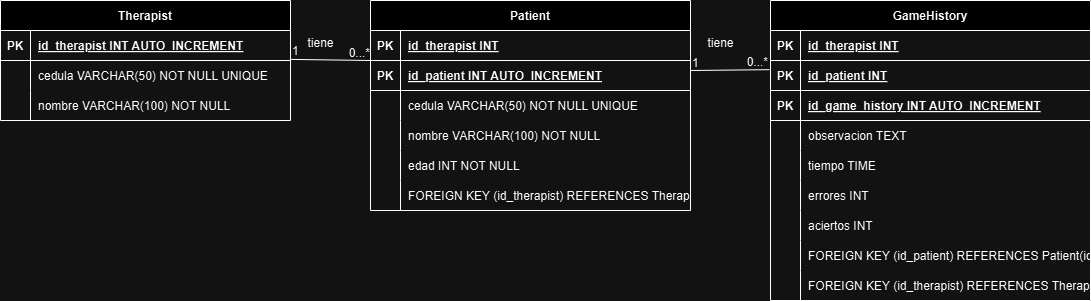

The diagram above was exported from draw.io. Its source (the exported page's mxGraphModel, read from the mxfile embedded in the PNG):
<mxGraphModel dx="1615" dy="803" grid="1" gridSize="10" guides="1" tooltips="1" connect="1" arrows="1" fold="1" page="1" pageScale="1" pageWidth="827" pageHeight="1169" math="0" shadow="0">
  <root>
    <mxCell id="0" />
    <mxCell id="1" parent="0" />
    <mxCell id="o5dZkrxGNSi-_jPaLJcg-58" value="Therapist" style="shape=table;startSize=30;container=1;collapsible=1;childLayout=tableLayout;fixedRows=1;rowLines=0;fontStyle=1;align=center;resizeLast=1;" vertex="1" parent="1">
      <mxGeometry x="80" y="250" width="290" height="120" as="geometry" />
    </mxCell>
    <mxCell id="o5dZkrxGNSi-_jPaLJcg-59" value="" style="shape=tableRow;horizontal=0;startSize=0;swimlaneHead=0;swimlaneBody=0;fillColor=none;collapsible=0;dropTarget=0;points=[[0,0.5],[1,0.5]];portConstraint=eastwest;strokeColor=inherit;top=0;left=0;right=0;bottom=1;" vertex="1" parent="o5dZkrxGNSi-_jPaLJcg-58">
      <mxGeometry y="30" width="290" height="30" as="geometry" />
    </mxCell>
    <mxCell id="o5dZkrxGNSi-_jPaLJcg-60" value="PK" style="shape=partialRectangle;overflow=hidden;connectable=0;fillColor=none;strokeColor=inherit;top=0;left=0;bottom=0;right=0;fontStyle=1;" vertex="1" parent="o5dZkrxGNSi-_jPaLJcg-59">
      <mxGeometry width="30" height="30" as="geometry">
        <mxRectangle width="30" height="30" as="alternateBounds" />
      </mxGeometry>
    </mxCell>
    <mxCell id="o5dZkrxGNSi-_jPaLJcg-61" value="id_therapist INT AUTO_INCREMENT " style="shape=partialRectangle;overflow=hidden;connectable=0;fillColor=none;align=left;strokeColor=inherit;top=0;left=0;bottom=0;right=0;spacingLeft=6;fontStyle=5;" vertex="1" parent="o5dZkrxGNSi-_jPaLJcg-59">
      <mxGeometry x="30" width="260" height="30" as="geometry">
        <mxRectangle width="260" height="30" as="alternateBounds" />
      </mxGeometry>
    </mxCell>
    <mxCell id="o5dZkrxGNSi-_jPaLJcg-62" value="" style="shape=tableRow;horizontal=0;startSize=0;swimlaneHead=0;swimlaneBody=0;fillColor=none;collapsible=0;dropTarget=0;points=[[0,0.5],[1,0.5]];portConstraint=eastwest;strokeColor=inherit;top=0;left=0;right=0;bottom=0;" vertex="1" parent="o5dZkrxGNSi-_jPaLJcg-58">
      <mxGeometry y="60" width="290" height="30" as="geometry" />
    </mxCell>
    <mxCell id="o5dZkrxGNSi-_jPaLJcg-63" value="" style="shape=partialRectangle;overflow=hidden;connectable=0;fillColor=none;strokeColor=inherit;top=0;left=0;bottom=0;right=0;" vertex="1" parent="o5dZkrxGNSi-_jPaLJcg-62">
      <mxGeometry width="30" height="30" as="geometry">
        <mxRectangle width="30" height="30" as="alternateBounds" />
      </mxGeometry>
    </mxCell>
    <mxCell id="o5dZkrxGNSi-_jPaLJcg-64" value="cedula VARCHAR(50) NOT NULL UNIQUE" style="shape=partialRectangle;overflow=hidden;connectable=0;fillColor=none;align=left;strokeColor=inherit;top=0;left=0;bottom=0;right=0;spacingLeft=6;" vertex="1" parent="o5dZkrxGNSi-_jPaLJcg-62">
      <mxGeometry x="30" width="260" height="30" as="geometry">
        <mxRectangle width="260" height="30" as="alternateBounds" />
      </mxGeometry>
    </mxCell>
    <mxCell id="o5dZkrxGNSi-_jPaLJcg-65" value="" style="shape=tableRow;horizontal=0;startSize=0;swimlaneHead=0;swimlaneBody=0;fillColor=none;collapsible=0;dropTarget=0;points=[[0,0.5],[1,0.5]];portConstraint=eastwest;strokeColor=inherit;top=0;left=0;right=0;bottom=0;" vertex="1" parent="o5dZkrxGNSi-_jPaLJcg-58">
      <mxGeometry y="90" width="290" height="30" as="geometry" />
    </mxCell>
    <mxCell id="o5dZkrxGNSi-_jPaLJcg-66" value="" style="shape=partialRectangle;overflow=hidden;connectable=0;fillColor=none;strokeColor=inherit;top=0;left=0;bottom=0;right=0;" vertex="1" parent="o5dZkrxGNSi-_jPaLJcg-65">
      <mxGeometry width="30" height="30" as="geometry">
        <mxRectangle width="30" height="30" as="alternateBounds" />
      </mxGeometry>
    </mxCell>
    <mxCell id="o5dZkrxGNSi-_jPaLJcg-67" value="nombre VARCHAR(100) NOT NULL" style="shape=partialRectangle;overflow=hidden;connectable=0;fillColor=none;align=left;strokeColor=inherit;top=0;left=0;bottom=0;right=0;spacingLeft=6;" vertex="1" parent="o5dZkrxGNSi-_jPaLJcg-65">
      <mxGeometry x="30" width="260" height="30" as="geometry">
        <mxRectangle width="260" height="30" as="alternateBounds" />
      </mxGeometry>
    </mxCell>
    <mxCell id="o5dZkrxGNSi-_jPaLJcg-68" value="Patient" style="shape=table;startSize=30;container=1;collapsible=1;childLayout=tableLayout;fixedRows=1;rowLines=0;fontStyle=1;align=center;resizeLast=1;" vertex="1" parent="1">
      <mxGeometry x="450" y="250" width="320" height="210" as="geometry" />
    </mxCell>
    <mxCell id="o5dZkrxGNSi-_jPaLJcg-69" value="" style="shape=tableRow;horizontal=0;startSize=0;swimlaneHead=0;swimlaneBody=0;fillColor=none;collapsible=0;dropTarget=0;points=[[0,0.5],[1,0.5]];portConstraint=eastwest;strokeColor=inherit;top=0;left=0;right=0;bottom=1;" vertex="1" parent="o5dZkrxGNSi-_jPaLJcg-68">
      <mxGeometry y="30" width="320" height="30" as="geometry" />
    </mxCell>
    <mxCell id="o5dZkrxGNSi-_jPaLJcg-70" value="PK" style="shape=partialRectangle;overflow=hidden;connectable=0;fillColor=none;strokeColor=inherit;top=0;left=0;bottom=0;right=0;fontStyle=1;" vertex="1" parent="o5dZkrxGNSi-_jPaLJcg-69">
      <mxGeometry width="30" height="30" as="geometry">
        <mxRectangle width="30" height="30" as="alternateBounds" />
      </mxGeometry>
    </mxCell>
    <mxCell id="o5dZkrxGNSi-_jPaLJcg-71" value="id_therapist INT" style="shape=partialRectangle;overflow=hidden;connectable=0;fillColor=none;align=left;strokeColor=inherit;top=0;left=0;bottom=0;right=0;spacingLeft=6;fontStyle=5;" vertex="1" parent="o5dZkrxGNSi-_jPaLJcg-69">
      <mxGeometry x="30" width="290" height="30" as="geometry">
        <mxRectangle width="290" height="30" as="alternateBounds" />
      </mxGeometry>
    </mxCell>
    <mxCell id="o5dZkrxGNSi-_jPaLJcg-72" value="" style="shape=tableRow;horizontal=0;startSize=0;swimlaneHead=0;swimlaneBody=0;fillColor=none;collapsible=0;dropTarget=0;points=[[0,0.5],[1,0.5]];portConstraint=eastwest;strokeColor=inherit;top=0;left=0;right=0;bottom=1;" vertex="1" parent="o5dZkrxGNSi-_jPaLJcg-68">
      <mxGeometry y="60" width="320" height="30" as="geometry" />
    </mxCell>
    <mxCell id="o5dZkrxGNSi-_jPaLJcg-73" value="PK" style="shape=partialRectangle;overflow=hidden;connectable=0;fillColor=none;strokeColor=inherit;top=0;left=0;bottom=0;right=0;fontStyle=1;" vertex="1" parent="o5dZkrxGNSi-_jPaLJcg-72">
      <mxGeometry width="30" height="30" as="geometry">
        <mxRectangle width="30" height="30" as="alternateBounds" />
      </mxGeometry>
    </mxCell>
    <mxCell id="o5dZkrxGNSi-_jPaLJcg-74" value="id_patient INT AUTO_INCREMENT " style="shape=partialRectangle;overflow=hidden;connectable=0;fillColor=none;align=left;strokeColor=inherit;top=0;left=0;bottom=0;right=0;spacingLeft=6;fontStyle=5;" vertex="1" parent="o5dZkrxGNSi-_jPaLJcg-72">
      <mxGeometry x="30" width="290" height="30" as="geometry">
        <mxRectangle width="290" height="30" as="alternateBounds" />
      </mxGeometry>
    </mxCell>
    <mxCell id="o5dZkrxGNSi-_jPaLJcg-75" value="" style="shape=tableRow;horizontal=0;startSize=0;swimlaneHead=0;swimlaneBody=0;fillColor=none;collapsible=0;dropTarget=0;points=[[0,0.5],[1,0.5]];portConstraint=eastwest;strokeColor=inherit;top=0;left=0;right=0;bottom=0;" vertex="1" parent="o5dZkrxGNSi-_jPaLJcg-68">
      <mxGeometry y="90" width="320" height="30" as="geometry" />
    </mxCell>
    <mxCell id="o5dZkrxGNSi-_jPaLJcg-76" value="" style="shape=partialRectangle;overflow=hidden;connectable=0;fillColor=none;strokeColor=inherit;top=0;left=0;bottom=0;right=0;" vertex="1" parent="o5dZkrxGNSi-_jPaLJcg-75">
      <mxGeometry width="30" height="30" as="geometry">
        <mxRectangle width="30" height="30" as="alternateBounds" />
      </mxGeometry>
    </mxCell>
    <mxCell id="o5dZkrxGNSi-_jPaLJcg-77" value="cedula VARCHAR(50) NOT NULL UNIQUE" style="shape=partialRectangle;overflow=hidden;connectable=0;fillColor=none;align=left;strokeColor=inherit;top=0;left=0;bottom=0;right=0;spacingLeft=6;" vertex="1" parent="o5dZkrxGNSi-_jPaLJcg-75">
      <mxGeometry x="30" width="290" height="30" as="geometry">
        <mxRectangle width="290" height="30" as="alternateBounds" />
      </mxGeometry>
    </mxCell>
    <mxCell id="o5dZkrxGNSi-_jPaLJcg-78" value="" style="shape=tableRow;horizontal=0;startSize=0;swimlaneHead=0;swimlaneBody=0;fillColor=none;collapsible=0;dropTarget=0;points=[[0,0.5],[1,0.5]];portConstraint=eastwest;strokeColor=inherit;top=0;left=0;right=0;bottom=0;" vertex="1" parent="o5dZkrxGNSi-_jPaLJcg-68">
      <mxGeometry y="120" width="320" height="30" as="geometry" />
    </mxCell>
    <mxCell id="o5dZkrxGNSi-_jPaLJcg-79" value="" style="shape=partialRectangle;overflow=hidden;connectable=0;fillColor=none;strokeColor=inherit;top=0;left=0;bottom=0;right=0;" vertex="1" parent="o5dZkrxGNSi-_jPaLJcg-78">
      <mxGeometry width="30" height="30" as="geometry">
        <mxRectangle width="30" height="30" as="alternateBounds" />
      </mxGeometry>
    </mxCell>
    <mxCell id="o5dZkrxGNSi-_jPaLJcg-80" value="nombre VARCHAR(100) NOT NULL" style="shape=partialRectangle;overflow=hidden;connectable=0;fillColor=none;align=left;strokeColor=inherit;top=0;left=0;bottom=0;right=0;spacingLeft=6;" vertex="1" parent="o5dZkrxGNSi-_jPaLJcg-78">
      <mxGeometry x="30" width="290" height="30" as="geometry">
        <mxRectangle width="290" height="30" as="alternateBounds" />
      </mxGeometry>
    </mxCell>
    <mxCell id="o5dZkrxGNSi-_jPaLJcg-81" value="" style="shape=tableRow;horizontal=0;startSize=0;swimlaneHead=0;swimlaneBody=0;fillColor=none;collapsible=0;dropTarget=0;points=[[0,0.5],[1,0.5]];portConstraint=eastwest;strokeColor=inherit;top=0;left=0;right=0;bottom=0;" vertex="1" parent="o5dZkrxGNSi-_jPaLJcg-68">
      <mxGeometry y="150" width="320" height="30" as="geometry" />
    </mxCell>
    <mxCell id="o5dZkrxGNSi-_jPaLJcg-82" value="" style="shape=partialRectangle;overflow=hidden;connectable=0;fillColor=none;strokeColor=inherit;top=0;left=0;bottom=0;right=0;" vertex="1" parent="o5dZkrxGNSi-_jPaLJcg-81">
      <mxGeometry width="30" height="30" as="geometry">
        <mxRectangle width="30" height="30" as="alternateBounds" />
      </mxGeometry>
    </mxCell>
    <mxCell id="o5dZkrxGNSi-_jPaLJcg-83" value="edad INT NOT NULL" style="shape=partialRectangle;overflow=hidden;connectable=0;fillColor=none;align=left;strokeColor=inherit;top=0;left=0;bottom=0;right=0;spacingLeft=6;" vertex="1" parent="o5dZkrxGNSi-_jPaLJcg-81">
      <mxGeometry x="30" width="290" height="30" as="geometry">
        <mxRectangle width="290" height="30" as="alternateBounds" />
      </mxGeometry>
    </mxCell>
    <mxCell id="o5dZkrxGNSi-_jPaLJcg-84" value="" style="shape=tableRow;horizontal=0;startSize=0;swimlaneHead=0;swimlaneBody=0;fillColor=none;collapsible=0;dropTarget=0;points=[[0,0.5],[1,0.5]];portConstraint=eastwest;strokeColor=inherit;top=0;left=0;right=0;bottom=0;" vertex="1" parent="o5dZkrxGNSi-_jPaLJcg-68">
      <mxGeometry y="180" width="320" height="30" as="geometry" />
    </mxCell>
    <mxCell id="o5dZkrxGNSi-_jPaLJcg-85" value="" style="shape=partialRectangle;overflow=hidden;connectable=0;fillColor=none;strokeColor=inherit;top=0;left=0;bottom=0;right=0;" vertex="1" parent="o5dZkrxGNSi-_jPaLJcg-84">
      <mxGeometry width="30" height="30" as="geometry">
        <mxRectangle width="30" height="30" as="alternateBounds" />
      </mxGeometry>
    </mxCell>
    <mxCell id="o5dZkrxGNSi-_jPaLJcg-86" value="FOREIGN KEY (id_therapist) REFERENCES Therapist(id_therapist)" style="shape=partialRectangle;overflow=hidden;connectable=0;fillColor=none;align=left;strokeColor=inherit;top=0;left=0;bottom=0;right=0;spacingLeft=6;" vertex="1" parent="o5dZkrxGNSi-_jPaLJcg-84">
      <mxGeometry x="30" width="290" height="30" as="geometry">
        <mxRectangle width="290" height="30" as="alternateBounds" />
      </mxGeometry>
    </mxCell>
    <mxCell id="o5dZkrxGNSi-_jPaLJcg-87" value="GameHistory" style="shape=table;startSize=30;container=1;collapsible=1;childLayout=tableLayout;fixedRows=1;rowLines=0;fontStyle=1;align=center;resizeLast=1;" vertex="1" parent="1">
      <mxGeometry x="850" y="250" width="320" height="300" as="geometry" />
    </mxCell>
    <mxCell id="o5dZkrxGNSi-_jPaLJcg-88" value="" style="shape=tableRow;horizontal=0;startSize=0;swimlaneHead=0;swimlaneBody=0;fillColor=none;collapsible=0;dropTarget=0;points=[[0,0.5],[1,0.5]];portConstraint=eastwest;strokeColor=inherit;top=0;left=0;right=0;bottom=1;" vertex="1" parent="o5dZkrxGNSi-_jPaLJcg-87">
      <mxGeometry y="30" width="320" height="30" as="geometry" />
    </mxCell>
    <mxCell id="o5dZkrxGNSi-_jPaLJcg-89" value="PK" style="shape=partialRectangle;overflow=hidden;connectable=0;fillColor=none;strokeColor=inherit;top=0;left=0;bottom=0;right=0;fontStyle=1;" vertex="1" parent="o5dZkrxGNSi-_jPaLJcg-88">
      <mxGeometry width="30" height="30" as="geometry">
        <mxRectangle width="30" height="30" as="alternateBounds" />
      </mxGeometry>
    </mxCell>
    <mxCell id="o5dZkrxGNSi-_jPaLJcg-90" value="id_therapist INT" style="shape=partialRectangle;overflow=hidden;connectable=0;fillColor=none;align=left;strokeColor=inherit;top=0;left=0;bottom=0;right=0;spacingLeft=6;fontStyle=5;" vertex="1" parent="o5dZkrxGNSi-_jPaLJcg-88">
      <mxGeometry x="30" width="290" height="30" as="geometry">
        <mxRectangle width="290" height="30" as="alternateBounds" />
      </mxGeometry>
    </mxCell>
    <mxCell id="o5dZkrxGNSi-_jPaLJcg-91" value="" style="shape=tableRow;horizontal=0;startSize=0;swimlaneHead=0;swimlaneBody=0;fillColor=none;collapsible=0;dropTarget=0;points=[[0,0.5],[1,0.5]];portConstraint=eastwest;strokeColor=inherit;top=0;left=0;right=0;bottom=1;" vertex="1" parent="o5dZkrxGNSi-_jPaLJcg-87">
      <mxGeometry y="60" width="320" height="30" as="geometry" />
    </mxCell>
    <mxCell id="o5dZkrxGNSi-_jPaLJcg-92" value="PK" style="shape=partialRectangle;overflow=hidden;connectable=0;fillColor=none;strokeColor=inherit;top=0;left=0;bottom=0;right=0;fontStyle=1;" vertex="1" parent="o5dZkrxGNSi-_jPaLJcg-91">
      <mxGeometry width="30" height="30" as="geometry">
        <mxRectangle width="30" height="30" as="alternateBounds" />
      </mxGeometry>
    </mxCell>
    <mxCell id="o5dZkrxGNSi-_jPaLJcg-93" value="id_patient INT" style="shape=partialRectangle;overflow=hidden;connectable=0;fillColor=none;align=left;strokeColor=inherit;top=0;left=0;bottom=0;right=0;spacingLeft=6;fontStyle=5;" vertex="1" parent="o5dZkrxGNSi-_jPaLJcg-91">
      <mxGeometry x="30" width="290" height="30" as="geometry">
        <mxRectangle width="290" height="30" as="alternateBounds" />
      </mxGeometry>
    </mxCell>
    <mxCell id="o5dZkrxGNSi-_jPaLJcg-94" value="" style="shape=tableRow;horizontal=0;startSize=0;swimlaneHead=0;swimlaneBody=0;fillColor=none;collapsible=0;dropTarget=0;points=[[0,0.5],[1,0.5]];portConstraint=eastwest;strokeColor=inherit;top=0;left=0;right=0;bottom=1;" vertex="1" parent="o5dZkrxGNSi-_jPaLJcg-87">
      <mxGeometry y="90" width="320" height="30" as="geometry" />
    </mxCell>
    <mxCell id="o5dZkrxGNSi-_jPaLJcg-95" value="PK" style="shape=partialRectangle;overflow=hidden;connectable=0;fillColor=none;strokeColor=inherit;top=0;left=0;bottom=0;right=0;fontStyle=1;" vertex="1" parent="o5dZkrxGNSi-_jPaLJcg-94">
      <mxGeometry width="30" height="30" as="geometry">
        <mxRectangle width="30" height="30" as="alternateBounds" />
      </mxGeometry>
    </mxCell>
    <mxCell id="o5dZkrxGNSi-_jPaLJcg-96" value="id_game_history INT AUTO_INCREMENT " style="shape=partialRectangle;overflow=hidden;connectable=0;fillColor=none;align=left;strokeColor=inherit;top=0;left=0;bottom=0;right=0;spacingLeft=6;fontStyle=5;" vertex="1" parent="o5dZkrxGNSi-_jPaLJcg-94">
      <mxGeometry x="30" width="290" height="30" as="geometry">
        <mxRectangle width="290" height="30" as="alternateBounds" />
      </mxGeometry>
    </mxCell>
    <mxCell id="o5dZkrxGNSi-_jPaLJcg-97" value="" style="shape=tableRow;horizontal=0;startSize=0;swimlaneHead=0;swimlaneBody=0;fillColor=none;collapsible=0;dropTarget=0;points=[[0,0.5],[1,0.5]];portConstraint=eastwest;strokeColor=inherit;top=0;left=0;right=0;bottom=0;" vertex="1" parent="o5dZkrxGNSi-_jPaLJcg-87">
      <mxGeometry y="120" width="320" height="30" as="geometry" />
    </mxCell>
    <mxCell id="o5dZkrxGNSi-_jPaLJcg-98" value="" style="shape=partialRectangle;overflow=hidden;connectable=0;fillColor=none;strokeColor=inherit;top=0;left=0;bottom=0;right=0;" vertex="1" parent="o5dZkrxGNSi-_jPaLJcg-97">
      <mxGeometry width="30" height="30" as="geometry">
        <mxRectangle width="30" height="30" as="alternateBounds" />
      </mxGeometry>
    </mxCell>
    <mxCell id="o5dZkrxGNSi-_jPaLJcg-99" value="observacion TEXT" style="shape=partialRectangle;overflow=hidden;connectable=0;fillColor=none;align=left;strokeColor=inherit;top=0;left=0;bottom=0;right=0;spacingLeft=6;" vertex="1" parent="o5dZkrxGNSi-_jPaLJcg-97">
      <mxGeometry x="30" width="290" height="30" as="geometry">
        <mxRectangle width="290" height="30" as="alternateBounds" />
      </mxGeometry>
    </mxCell>
    <mxCell id="o5dZkrxGNSi-_jPaLJcg-100" value="" style="shape=tableRow;horizontal=0;startSize=0;swimlaneHead=0;swimlaneBody=0;fillColor=none;collapsible=0;dropTarget=0;points=[[0,0.5],[1,0.5]];portConstraint=eastwest;strokeColor=inherit;top=0;left=0;right=0;bottom=0;" vertex="1" parent="o5dZkrxGNSi-_jPaLJcg-87">
      <mxGeometry y="150" width="320" height="30" as="geometry" />
    </mxCell>
    <mxCell id="o5dZkrxGNSi-_jPaLJcg-101" value="" style="shape=partialRectangle;overflow=hidden;connectable=0;fillColor=none;strokeColor=inherit;top=0;left=0;bottom=0;right=0;" vertex="1" parent="o5dZkrxGNSi-_jPaLJcg-100">
      <mxGeometry width="30" height="30" as="geometry">
        <mxRectangle width="30" height="30" as="alternateBounds" />
      </mxGeometry>
    </mxCell>
    <mxCell id="o5dZkrxGNSi-_jPaLJcg-102" value="tiempo TIME" style="shape=partialRectangle;overflow=hidden;connectable=0;fillColor=none;align=left;strokeColor=inherit;top=0;left=0;bottom=0;right=0;spacingLeft=6;" vertex="1" parent="o5dZkrxGNSi-_jPaLJcg-100">
      <mxGeometry x="30" width="290" height="30" as="geometry">
        <mxRectangle width="290" height="30" as="alternateBounds" />
      </mxGeometry>
    </mxCell>
    <mxCell id="o5dZkrxGNSi-_jPaLJcg-103" value="" style="shape=tableRow;horizontal=0;startSize=0;swimlaneHead=0;swimlaneBody=0;fillColor=none;collapsible=0;dropTarget=0;points=[[0,0.5],[1,0.5]];portConstraint=eastwest;strokeColor=inherit;top=0;left=0;right=0;bottom=0;" vertex="1" parent="o5dZkrxGNSi-_jPaLJcg-87">
      <mxGeometry y="180" width="320" height="30" as="geometry" />
    </mxCell>
    <mxCell id="o5dZkrxGNSi-_jPaLJcg-104" value="" style="shape=partialRectangle;overflow=hidden;connectable=0;fillColor=none;strokeColor=inherit;top=0;left=0;bottom=0;right=0;" vertex="1" parent="o5dZkrxGNSi-_jPaLJcg-103">
      <mxGeometry width="30" height="30" as="geometry">
        <mxRectangle width="30" height="30" as="alternateBounds" />
      </mxGeometry>
    </mxCell>
    <mxCell id="o5dZkrxGNSi-_jPaLJcg-105" value="errores INT" style="shape=partialRectangle;overflow=hidden;connectable=0;fillColor=none;align=left;strokeColor=inherit;top=0;left=0;bottom=0;right=0;spacingLeft=6;" vertex="1" parent="o5dZkrxGNSi-_jPaLJcg-103">
      <mxGeometry x="30" width="290" height="30" as="geometry">
        <mxRectangle width="290" height="30" as="alternateBounds" />
      </mxGeometry>
    </mxCell>
    <mxCell id="o5dZkrxGNSi-_jPaLJcg-106" value="" style="shape=tableRow;horizontal=0;startSize=0;swimlaneHead=0;swimlaneBody=0;fillColor=none;collapsible=0;dropTarget=0;points=[[0,0.5],[1,0.5]];portConstraint=eastwest;strokeColor=inherit;top=0;left=0;right=0;bottom=0;" vertex="1" parent="o5dZkrxGNSi-_jPaLJcg-87">
      <mxGeometry y="210" width="320" height="30" as="geometry" />
    </mxCell>
    <mxCell id="o5dZkrxGNSi-_jPaLJcg-107" value="" style="shape=partialRectangle;overflow=hidden;connectable=0;fillColor=none;strokeColor=inherit;top=0;left=0;bottom=0;right=0;" vertex="1" parent="o5dZkrxGNSi-_jPaLJcg-106">
      <mxGeometry width="30" height="30" as="geometry">
        <mxRectangle width="30" height="30" as="alternateBounds" />
      </mxGeometry>
    </mxCell>
    <mxCell id="o5dZkrxGNSi-_jPaLJcg-108" value="aciertos INT" style="shape=partialRectangle;overflow=hidden;connectable=0;fillColor=none;align=left;strokeColor=inherit;top=0;left=0;bottom=0;right=0;spacingLeft=6;" vertex="1" parent="o5dZkrxGNSi-_jPaLJcg-106">
      <mxGeometry x="30" width="290" height="30" as="geometry">
        <mxRectangle width="290" height="30" as="alternateBounds" />
      </mxGeometry>
    </mxCell>
    <mxCell id="o5dZkrxGNSi-_jPaLJcg-109" value="" style="shape=tableRow;horizontal=0;startSize=0;swimlaneHead=0;swimlaneBody=0;fillColor=none;collapsible=0;dropTarget=0;points=[[0,0.5],[1,0.5]];portConstraint=eastwest;strokeColor=inherit;top=0;left=0;right=0;bottom=0;" vertex="1" parent="o5dZkrxGNSi-_jPaLJcg-87">
      <mxGeometry y="240" width="320" height="30" as="geometry" />
    </mxCell>
    <mxCell id="o5dZkrxGNSi-_jPaLJcg-110" value="" style="shape=partialRectangle;overflow=hidden;connectable=0;fillColor=none;strokeColor=inherit;top=0;left=0;bottom=0;right=0;" vertex="1" parent="o5dZkrxGNSi-_jPaLJcg-109">
      <mxGeometry width="30" height="30" as="geometry">
        <mxRectangle width="30" height="30" as="alternateBounds" />
      </mxGeometry>
    </mxCell>
    <mxCell id="o5dZkrxGNSi-_jPaLJcg-111" value="FOREIGN KEY (id_patient) REFERENCES Patient(id_patient)" style="shape=partialRectangle;overflow=hidden;connectable=0;fillColor=none;align=left;strokeColor=inherit;top=0;left=0;bottom=0;right=0;spacingLeft=6;" vertex="1" parent="o5dZkrxGNSi-_jPaLJcg-109">
      <mxGeometry x="30" width="290" height="30" as="geometry">
        <mxRectangle width="290" height="30" as="alternateBounds" />
      </mxGeometry>
    </mxCell>
    <mxCell id="o5dZkrxGNSi-_jPaLJcg-112" value="" style="shape=tableRow;horizontal=0;startSize=0;swimlaneHead=0;swimlaneBody=0;fillColor=none;collapsible=0;dropTarget=0;points=[[0,0.5],[1,0.5]];portConstraint=eastwest;strokeColor=inherit;top=0;left=0;right=0;bottom=0;" vertex="1" parent="o5dZkrxGNSi-_jPaLJcg-87">
      <mxGeometry y="270" width="320" height="30" as="geometry" />
    </mxCell>
    <mxCell id="o5dZkrxGNSi-_jPaLJcg-113" value="" style="shape=partialRectangle;overflow=hidden;connectable=0;fillColor=none;strokeColor=inherit;top=0;left=0;bottom=0;right=0;" vertex="1" parent="o5dZkrxGNSi-_jPaLJcg-112">
      <mxGeometry width="30" height="30" as="geometry">
        <mxRectangle width="30" height="30" as="alternateBounds" />
      </mxGeometry>
    </mxCell>
    <mxCell id="o5dZkrxGNSi-_jPaLJcg-114" value="FOREIGN KEY (id_therapist) REFERENCES Therapist(id_therapist)" style="shape=partialRectangle;overflow=hidden;connectable=0;fillColor=none;align=left;strokeColor=inherit;top=0;left=0;bottom=0;right=0;spacingLeft=6;" vertex="1" parent="o5dZkrxGNSi-_jPaLJcg-112">
      <mxGeometry x="30" width="290" height="30" as="geometry">
        <mxRectangle width="290" height="30" as="alternateBounds" />
      </mxGeometry>
    </mxCell>
    <mxCell id="o5dZkrxGNSi-_jPaLJcg-115" value="" style="endArrow=none;html=1;rounded=0;exitX=1;exitY=-0.037;exitDx=0;exitDy=0;exitPerimeter=0;entryX=0;entryY=1;entryDx=0;entryDy=0;entryPerimeter=0;" edge="1" parent="1" source="o5dZkrxGNSi-_jPaLJcg-62" target="o5dZkrxGNSi-_jPaLJcg-69">
      <mxGeometry relative="1" as="geometry">
        <mxPoint x="560" y="440" as="sourcePoint" />
        <mxPoint x="720" y="440" as="targetPoint" />
      </mxGeometry>
    </mxCell>
    <mxCell id="o5dZkrxGNSi-_jPaLJcg-116" value="1" style="resizable=0;html=1;whiteSpace=wrap;align=left;verticalAlign=bottom;" connectable="0" vertex="1" parent="o5dZkrxGNSi-_jPaLJcg-115">
      <mxGeometry x="-1" relative="1" as="geometry" />
    </mxCell>
    <mxCell id="o5dZkrxGNSi-_jPaLJcg-117" value="0...*" style="resizable=0;html=1;whiteSpace=wrap;align=right;verticalAlign=bottom;" connectable="0" vertex="1" parent="o5dZkrxGNSi-_jPaLJcg-115">
      <mxGeometry x="1" relative="1" as="geometry" />
    </mxCell>
    <mxCell id="o5dZkrxGNSi-_jPaLJcg-118" value="tiene" style="text;html=1;align=center;verticalAlign=middle;resizable=0;points=[];autosize=1;strokeColor=none;fillColor=none;" vertex="1" parent="1">
      <mxGeometry x="375" y="278" width="50" height="30" as="geometry" />
    </mxCell>
    <mxCell id="o5dZkrxGNSi-_jPaLJcg-119" value="" style="endArrow=none;html=1;rounded=0;entryX=-0.003;entryY=0.305;entryDx=0;entryDy=0;entryPerimeter=0;" edge="1" parent="1" target="o5dZkrxGNSi-_jPaLJcg-91">
      <mxGeometry relative="1" as="geometry">
        <mxPoint x="770" y="320" as="sourcePoint" />
        <mxPoint x="930" y="320" as="targetPoint" />
      </mxGeometry>
    </mxCell>
    <mxCell id="o5dZkrxGNSi-_jPaLJcg-120" value="1" style="resizable=0;html=1;whiteSpace=wrap;align=left;verticalAlign=bottom;" connectable="0" vertex="1" parent="o5dZkrxGNSi-_jPaLJcg-119">
      <mxGeometry x="-1" relative="1" as="geometry" />
    </mxCell>
    <mxCell id="o5dZkrxGNSi-_jPaLJcg-121" value="0...*" style="resizable=0;html=1;whiteSpace=wrap;align=right;verticalAlign=bottom;" connectable="0" vertex="1" parent="o5dZkrxGNSi-_jPaLJcg-119">
      <mxGeometry x="1" relative="1" as="geometry" />
    </mxCell>
    <mxCell id="o5dZkrxGNSi-_jPaLJcg-122" value="tiene" style="text;html=1;align=center;verticalAlign=middle;resizable=0;points=[];autosize=1;strokeColor=none;fillColor=none;" vertex="1" parent="1">
      <mxGeometry x="775" y="278" width="50" height="30" as="geometry" />
    </mxCell>
  </root>
</mxGraphModel>